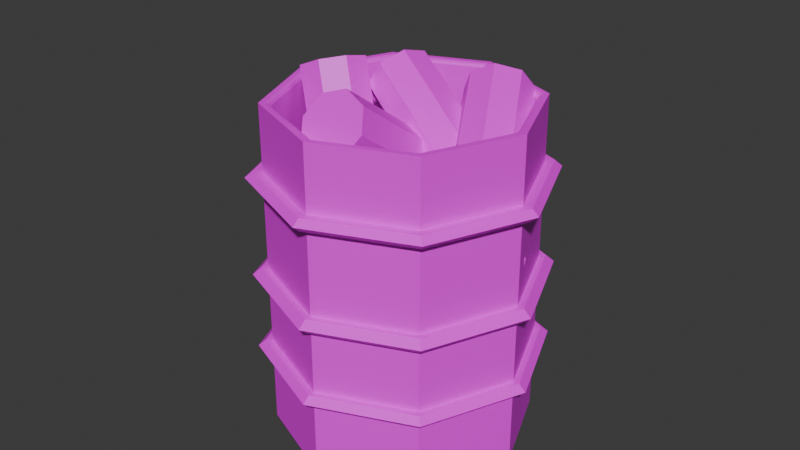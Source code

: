 # Source: barrel.blend  (saved by Blender 5.1.30; exported with 4.5.12 LTS)
import bpy
from mathutils import Matrix  # noqa: F401  (used for matrix-valued properties, if any)

bpy.ops.wm.read_factory_settings(use_empty=True)
scene = bpy.context.scene
scene.name = 'Scene'

# ---- collections
col_collection = bpy.data.collections.new('Collection'); scene.collection.children.link(col_collection)

# ---- images (referenced by path relative to the original .blend; pixels are not part of the script)
import os
ASSET_DIR = os.environ.get("B2B_ASSET_DIR", "")  # directory of the original .blend (textures are referenced by path, not embedded)
HERE = os.path.dirname(os.path.abspath(__file__))  # packed textures are extracted next to this script under _unpacked/

def load_image(name, relpath, width, height, colorspace="sRGB"):
    """Load a texture the original file referenced (path relative to the .blend, or extracted next to this script)."""
    p = next((c for c in (os.path.join(HERE, relpath), os.path.join(ASSET_DIR, relpath)) if relpath and os.path.exists(c)), "")
    if p:
        img = bpy.data.images.load(p, check_existing=True)
        img.name = name
    else:  # same state as the original file: an image datablock whose file is absent (Cycles renders it pink)
        img = bpy.data.images.new(name, width, height)
        img.source = "FILE"
        img.filepath = "//" + (relpath or name)
    img.colorspace_settings.name = colorspace
    return img
img_colour = load_image('colour', '', 1024, 1024, 'sRGB')

# ---- materials (node trees are filled in below, after node groups)
mat_material = bpy.data.materials.new('Material')

# ---- material node trees
mat_material.use_nodes = True; mat_material.node_tree.nodes.clear()
_N = mat_material.node_tree.nodes; _L = mat_material.node_tree.links
n0 = _N.new('ShaderNodeBsdfPrincipled'); n0.name = 'Principled BSDF'; n0.location = (-200, 100)
n1 = _N.new('ShaderNodeOutputMaterial'); n1.name = 'Material Output'; n1.location = (200, 100)
n2 = _N.new('ShaderNodeTexImage'); n2.name = 'Image Texture'; n2.location = (-490, 71)
n2.image = img_colour
_L.new(n0.outputs[0], n1.inputs[0])
_L.new(n2.outputs[0], n0.inputs[0])
n1.is_active_output = True

# ---- world
world_world = bpy.data.worlds.new('World'); scene.world = world_world
world_world.use_nodes = True; world_world.node_tree.nodes.clear()
_N = world_world.node_tree.nodes; _L = world_world.node_tree.links
n0 = _N.new('ShaderNodeOutputWorld'); n0.name = 'World Output'; n0.location = (200, 100)
n1 = _N.new('ShaderNodeBackground'); n1.name = 'Background'; n1.location = (-200, 100)
n1.inputs[0].default_value = (0.05088, 0.05088, 0.05088, 1.0)
_L.new(n1.outputs[0], n0.inputs[0])
n0.is_active_output = True
world_world.color = (0.05088, 0.05088, 0.05088)
world_world.sun_shadow_jitter_overblur = 0.0

# ---- meshes
me_cylinder_001 = bpy.data.meshes.new('Cylinder.001')
me_cylinder_001.from_pydata([(0.0, 1.0, 1.326), (0.7071, 0.7071, 1.326), (1.0, 0.0, 1.326), (0.7071, -0.7071, 1.326), (0.0, -1.0, 1.326), (-0.7071, -0.7071, 1.326), (-1.0, 0.0, 1.326), (-0.7071, 0.7071, 1.326), (0.0, 1.0, -0.6623), (0.0, 1.0, -0.5683), (0.0, 1.0, -0.05347), (0.0, 1.0, 0.05286), (0.0, 1.0, 0.73), (0.0, 1.0, 0.8205), (0.7071, 0.7071, 0.8205), (0.7071, 0.7071, 0.73), (0.7071, 0.7071, 0.05286), (0.7071, 0.7071, -0.05347), (0.7071, 0.7071, -0.5683), (0.7071, 0.7071, -0.6623), (1.0, 0.0, 0.8205), (1.0, 0.0, 0.73), (1.0, 0.0, 0.05286), (1.0, 0.0, -0.05347), (1.0, 0.0, -0.5683), (1.0, 0.0, -0.6623), (0.7071, -0.7071, 0.8205), (0.7071, -0.7071, 0.73), (0.7071, -0.7071, 0.05286), (0.7071, -0.7071, -0.05347), (0.7071, -0.7071, -0.5683), (0.7071, -0.7071, -0.6623), (0.0, -1.0, 0.8205), (0.0, -1.0, 0.73), (0.0, -1.0, 0.05286), (0.0, -1.0, -0.05347), (0.0, -1.0, -0.5683), (0.0, -1.0, -0.6623), (-0.7071, -0.7071, 0.8205), (-0.7071, -0.7071, 0.73), (-0.7071, -0.7071, 0.05286), (-0.7071, -0.7071, -0.05347), (-0.7071, -0.7071, -0.5683), (-0.7071, -0.7071, -0.6623), (-1.0, 0.0, 0.8205), (-1.0, 0.0, 0.73), (-1.0, 0.0, 0.05286), (-1.0, 0.0, -0.05347), (-1.0, 0.0, -0.5683), (-1.0, 0.0, -0.6623), (-0.7071, 0.7071, 0.8205), (-0.7071, 0.7071, 0.73), (-0.7071, 0.7071, 0.05286), (-0.7071, 0.7071, -0.05347), (-0.7071, 0.7071, -0.5683), (-0.7071, 0.7071, -0.6623), (9.384e-10, 1.126, 0.7752), (5.28e-10, 1.071, 0.7268), (5.28e-10, 1.071, 0.8237), (9.384e-10, 1.126, 0.7752), (0.7962, 0.7962, 0.7752), (0.7572, 0.7572, 0.8237), (0.7572, 0.7572, 0.7268), (0.7962, 0.7962, 0.7752), (1.126, 0.0, 0.7752), (1.071, 0.0, 0.8237), (1.071, 0.0, 0.7268), (1.126, 0.0, 0.7752), (0.7962, -0.7962, 0.7752), (0.7572, -0.7572, 0.8237), (0.7572, -0.7572, 0.7268), (0.7962, -0.7962, 0.7752), (9.384e-10, -1.126, 0.7752), (5.28e-10, -1.071, 0.8237), (5.28e-10, -1.071, 0.7268), (9.384e-10, -1.126, 0.7752), (-0.7962, -0.7962, 0.7752), (-0.7572, -0.7572, 0.8237), (-0.7572, -0.7572, 0.7268), (-0.7962, -0.7962, 0.7752), (-1.126, 0.0, 0.7752), (-1.071, 0.0, 0.8237), (-1.071, 0.0, 0.7268), (-1.126, 0.0, 0.7752), (-0.7962, 0.7962, 0.7752), (-0.7572, 0.7572, 0.8237), (-0.7572, 0.7572, 0.7268), (-0.7962, 0.7962, 0.7752), (8.526e-10, 1.114, -0.0003079), (3.756e-10, 1.05, -0.05615), (3.756e-10, 1.05, 0.05554), (8.526e-10, 1.114, -0.0003078), (0.788, 0.788, -0.0003079), (0.7428, 0.7428, 0.05554), (0.7428, 0.7428, -0.05615), (0.788, 0.788, -0.0003079), (1.114, 0.0, -0.0003079), (1.05, 0.0, 0.05554), (1.05, 0.0, -0.05615), (1.114, 0.0, -0.0003079), (0.788, -0.788, -0.0003079), (0.7428, -0.7428, 0.05554), (0.7428, -0.7428, -0.05615), (0.788, -0.788, -0.0003079), (8.526e-10, -1.114, -0.0003079), (3.756e-10, -1.05, 0.05554), (3.756e-10, -1.05, -0.05615), (8.526e-10, -1.114, -0.0003079), (-0.788, -0.788, -0.0003079), (-0.7428, -0.7428, 0.05554), (-0.7428, -0.7428, -0.05615), (-0.788, -0.788, -0.0003079), (-1.114, 0.0, -0.0003079), (-1.05, 0.0, 0.05554), (-1.05, 0.0, -0.05615), (-1.114, 0.0, -0.0003079), (-0.788, 0.788, -0.0003079), (-0.7428, 0.7428, 0.05554), (-0.7428, 0.7428, -0.05615), (-0.788, 0.788, -0.0003079), (-0.9219, -5.819e-10, -0.4256), (-6.069e-10, -0.9219, -0.4256), (-0.6519, -0.6519, -0.4256), (0.6519, 0.6519, -0.4256), (-0.6519, 0.6519, -0.4256), (-6.069e-10, 0.9219, -0.4256), (0.9219, -5.819e-10, -0.4256), (0.6519, -0.6519, -0.4256), (7.914e-10, 1.106, -0.6153), (3.73e-10, 1.05, -0.6646), (3.73e-10, 1.05, -0.566), (7.914e-10, 1.106, -0.6153), (0.7822, 0.7822, -0.6153), (0.7425, 0.7425, -0.566), (0.7425, 0.7425, -0.6646), (0.7822, 0.7822, -0.6153), (1.106, 0.0, -0.6153), (1.05, 0.0, -0.566), (1.05, 0.0, -0.6646), (1.106, 0.0, -0.6153), (0.7822, -0.7822, -0.6153), (0.7425, -0.7425, -0.566), (0.7425, -0.7425, -0.6646), (0.7822, -0.7822, -0.6153), (7.914e-10, -1.106, -0.6153), (3.73e-10, -1.05, -0.566), (3.73e-10, -1.05, -0.6646), (7.914e-10, -1.106, -0.6153), (-0.7822, -0.7822, -0.6153), (-0.7425, -0.7425, -0.566), (-0.7425, -0.7425, -0.6646), (-0.7822, -0.7822, -0.6153), (-1.106, 0.0, -0.6153), (-1.05, 0.0, -0.566), (-1.05, 0.0, -0.6646), (-1.106, 0.0, -0.6153), (-0.7822, 0.7822, -0.6153), (-0.7425, 0.7425, -0.566), (-0.7425, 0.7425, -0.6646), (-0.7822, 0.7822, -0.6153), (-0.6744, 0.6744, 1.326), (-0.6519, 0.6519, 1.297), (-0.6585, 0.6585, 1.317), (-0.9538, -3.442e-10, 1.326), (-0.9219, -5.819e-10, 1.297), (-0.9312, -4.657e-10, 1.317), (-0.6519, -0.6519, 1.297), (-0.6744, -0.6744, 1.326), (-0.6585, -0.6585, 1.317), (-3.59e-10, -0.9538, 1.326), (-6.069e-10, -0.9219, 1.297), (-6.985e-10, -0.9312, 1.317), (0.6519, -0.6519, 1.297), (0.6744, -0.6744, 1.326), (0.6585, -0.6585, 1.317), (0.9538, -3.442e-10, 1.326), (0.9219, -5.819e-10, 1.297), (0.9312, -4.657e-10, 1.317), (-6.069e-10, 0.9219, 1.297), (-3.59e-10, 0.9538, 1.326), (-6.985e-10, 0.9312, 1.317), (0.6744, 0.6744, 1.326), (0.6519, 0.6519, 1.297), (0.6585, 0.6585, 1.317), (1.863e-09, 0.9362, -1.326), (0.0, 1.0, -1.267), (2.328e-10, 0.9813, -1.309), (0.662, 0.662, -1.326), (0.7071, 0.7071, -1.267), (0.6939, 0.6939, -1.309), (0.9362, -1.863e-09, -1.326), (1.0, 0.0, -1.267), (0.9813, -2.328e-10, -1.309), (0.662, -0.662, -1.326), (0.7071, -0.7071, -1.267), (0.6939, -0.6939, -1.309), (-1.863e-09, -0.9362, -1.326), (0.0, -1.0, -1.267), (-2.328e-10, -0.9813, -1.309), (-0.662, -0.662, -1.326), (-0.7071, -0.7071, -1.267), (-0.6939, -0.6939, -1.309), (-0.9362, 1.863e-09, -1.326), (-1.0, 0.0, -1.267), (-0.9813, 2.328e-10, -1.309), (-0.662, 0.662, -1.326), (-0.7071, 0.7071, -1.267), (-0.6939, 0.6939, -1.309)], [], [(13, 0, 1, 14), (14, 1, 2, 20), (20, 2, 3, 26), (26, 3, 4, 32), (32, 4, 5, 38), (38, 5, 6, 44), (44, 6, 7, 50), (50, 7, 0, 13), (123, 125, 124, 120, 122, 121, 127, 126), (54, 53, 10, 9), (52, 51, 12, 11), (48, 47, 53, 54), (46, 45, 51, 52), (42, 41, 47, 48), (40, 39, 45, 46), (36, 35, 41, 42), (34, 33, 39, 40), (30, 29, 35, 36), (28, 27, 33, 34), (24, 23, 29, 30), (22, 21, 27, 28), (18, 17, 23, 24), (16, 15, 21, 22), (9, 10, 17, 18), (11, 12, 15, 16), (87, 56, 57, 86), (85, 58, 59, 84), (83, 87, 86, 82), (81, 85, 84, 80), (79, 83, 82, 78), (77, 81, 80, 76), (75, 79, 78, 74), (73, 77, 76, 72), (71, 75, 74, 70), (69, 73, 72, 68), (67, 71, 70, 66), (65, 69, 68, 64), (63, 67, 66, 62), (61, 65, 64, 60), (56, 63, 62, 57), (58, 61, 60, 59), (12, 51, 86, 57), (56, 59, 60, 63), (87, 84, 59, 56), (15, 12, 57, 62), (13, 14, 61, 58), (50, 13, 58, 85), (63, 60, 64, 67), (14, 20, 65, 61), (21, 15, 62, 66), (67, 64, 68, 71), (20, 26, 69, 65), (27, 21, 66, 70), (26, 32, 73, 69), (71, 68, 72, 75), (33, 27, 70, 74), (32, 38, 77, 73), (75, 72, 76, 79), (39, 33, 74, 78), (38, 44, 81, 77), (79, 76, 80, 83), (45, 39, 78, 82), (83, 80, 84, 87), (44, 50, 85, 81), (51, 45, 82, 86), (119, 88, 89, 118), (117, 90, 91, 116), (115, 119, 118, 114), (113, 117, 116, 112), (111, 115, 114, 110), (109, 113, 112, 108), (107, 111, 110, 106), (105, 109, 108, 104), (103, 107, 106, 102), (101, 105, 104, 100), (99, 103, 102, 98), (97, 101, 100, 96), (95, 99, 98, 94), (93, 97, 96, 92), (88, 95, 94, 89), (90, 93, 92, 91), (88, 91, 92, 95), (119, 116, 91, 88), (17, 10, 89, 94), (10, 53, 118, 89), (11, 16, 93, 90), (52, 11, 90, 117), (95, 92, 96, 99), (16, 22, 97, 93), (23, 17, 94, 98), (22, 28, 101, 97), (99, 96, 100, 103), (29, 23, 98, 102), (28, 34, 105, 101), (103, 100, 104, 107), (35, 29, 102, 106), (34, 40, 109, 105), (107, 104, 108, 111), (41, 35, 106, 110), (40, 46, 113, 109), (111, 108, 112, 115), (47, 41, 110, 114), (115, 112, 116, 119), (46, 52, 117, 113), (53, 47, 114, 118), (159, 128, 129, 158), (157, 130, 131, 156), (155, 159, 158, 154), (153, 157, 156, 152), (151, 155, 154, 150), (149, 153, 152, 148), (147, 151, 150, 146), (145, 149, 148, 144), (143, 147, 146, 142), (141, 145, 144, 140), (139, 143, 142, 138), (137, 141, 140, 136), (135, 139, 138, 134), (133, 137, 136, 132), (128, 135, 134, 129), (130, 133, 132, 131), (128, 131, 132, 135), (159, 156, 131, 128), (19, 8, 129, 134), (8, 55, 158, 129), (9, 18, 133, 130), (54, 9, 130, 157), (135, 132, 136, 139), (18, 24, 137, 133), (25, 19, 134, 138), (24, 30, 141, 137), (139, 136, 140, 143), (31, 25, 138, 142), (30, 36, 145, 141), (143, 140, 144, 147), (37, 31, 142, 146), (36, 42, 149, 145), (147, 144, 148, 151), (43, 37, 146, 150), (151, 148, 152, 155), (42, 48, 153, 149), (49, 43, 150, 154), (155, 152, 156, 159), (48, 54, 157, 153), (55, 49, 154, 158), (173, 175, 177, 174), (174, 177, 176, 172), (179, 160, 162, 180), (180, 162, 161, 178), (175, 181, 183, 177), (177, 183, 182, 176), (167, 169, 171, 168), (168, 171, 170, 166), (160, 163, 165, 162), (162, 165, 164, 161), (169, 173, 174, 171), (171, 174, 172, 170), (163, 167, 168, 165), (165, 168, 166, 164), (181, 179, 180, 183), (183, 180, 178, 182), (178, 161, 124, 125), (0, 7, 160, 179), (161, 164, 120, 124), (7, 6, 163, 160), (164, 166, 122, 120), (6, 5, 167, 163), (5, 4, 169, 167), (166, 170, 121, 122), (170, 172, 127, 121), (4, 3, 173, 169), (172, 176, 126, 127), (3, 2, 175, 173), (176, 182, 123, 126), (2, 1, 181, 175), (1, 0, 179, 181), (182, 178, 125, 123), (185, 188, 189, 186), (186, 189, 187, 184), (188, 191, 192, 189), (189, 192, 190, 187), (191, 194, 195, 192), (192, 195, 193, 190), (194, 197, 198, 195), (195, 198, 196, 193), (197, 200, 201, 198), (198, 201, 199, 196), (200, 203, 204, 201), (201, 204, 202, 199), (203, 206, 207, 204), (204, 207, 205, 202), (206, 185, 186, 207), (207, 186, 184, 205), (185, 8, 19, 188), (184, 187, 190, 193, 196, 199, 202, 205), (206, 55, 8, 185), (188, 19, 25, 191), (191, 25, 31, 194), (194, 31, 37, 197), (197, 37, 43, 200), (200, 43, 49, 203), (203, 49, 55, 206)])
_uv = me_cylinder_001.uv_layers.new(name='UVMap')
_uv.uv.foreach_set('vector', [0.8965, 0.594, 0.8617, 0.6718, 0.7683, 0.6202, 0.7877, 0.5576, 0.7877, 0.5576, 0.7683, 0.6202, 0.6734, 0.5981, 0.6849, 0.5361, 0.6849, 0.5361, 0.6734, 0.5981, 0.5793, 0.5883, 0.5842, 0.5251, 0.5842, 0.5251, 0.5793, 0.5883, 0.4851, 0.5866, 0.4844, 0.5223, 0.4844, 0.5223, 0.4851, 0.5866, 0.3885, 0.5915, 0.3835, 0.5262, 0.3835, 0.5262, 0.3885, 0.5915, 0.2895, 0.6042, 0.2794, 0.5372, 0.2794, 0.5372, 0.2895, 0.6042, 0.1883, 0.6296, 0.1696, 0.5574, 0.1696, 0.5574, 0.1883, 0.6296, 0.08805, 0.685, 0.04757, 0.5882, 0.6896, 0.1222, 0.6545, 0.08708, 0.6545, 0.03748, 0.6896, 0.002409, 0.7392, 0.002409, 0.7742, 0.03748, 0.7742, 0.08708, 0.7392, 0.1222, 0.1431, 0.2885, 0.1454, 0.3698, 0.0129, 0.3714, 0.01317, 0.2816, 0.1469, 0.4106, 0.162, 0.518, 0.03757, 0.5444, 0.01575, 0.4205, 0.2566, 0.2925, 0.2602, 0.3658, 0.1454, 0.3698, 0.1431, 0.2885, 0.2618, 0.405, 0.2749, 0.5004, 0.162, 0.518, 0.1469, 0.4106, 0.3664, 0.2949, 0.3708, 0.3634, 0.2602, 0.3658, 0.2566, 0.2925, 0.3719, 0.4011, 0.3815, 0.491, 0.2749, 0.5004, 0.2618, 0.405, 0.4741, 0.2935, 0.4783, 0.3623, 0.3708, 0.3634, 0.3664, 0.2949, 0.4782, 0.3987, 0.4846, 0.4877, 0.3815, 0.491, 0.3719, 0.4011, 0.5839, 0.2953, 0.5867, 0.3637, 0.4783, 0.3623, 0.4741, 0.2935, 0.5855, 0.4028, 0.5868, 0.4907, 0.4846, 0.4877, 0.4782, 0.3987, 0.6969, 0.2938, 0.6986, 0.3681, 0.5867, 0.3637, 0.5839, 0.2953, 0.6964, 0.4075, 0.6906, 0.501, 0.5868, 0.4907, 0.5855, 0.4028, 0.814, 0.2931, 0.814, 0.3759, 0.6986, 0.3681, 0.6969, 0.2938, 0.8105, 0.4167, 0.797, 0.5215, 0.6906, 0.501, 0.6964, 0.4075, 0.9517, 0.2888, 0.9468, 0.3833, 0.814, 0.3759, 0.814, 0.2931, 0.941, 0.4335, 0.9096, 0.552, 0.797, 0.5215, 0.8105, 0.4167, 0.1654, 0.5372, 0.03459, 0.5677, 0.03559, 0.5549, 0.1635, 0.5272, 0.1675, 0.5476, 0.04119, 0.5795, 0.03462, 0.5678, 0.1654, 0.5373, 0.2771, 0.5189, 0.1654, 0.5372, 0.1635, 0.5272, 0.2758, 0.5092, 0.2784, 0.5286, 0.1675, 0.5476, 0.1654, 0.5373, 0.2771, 0.519, 0.3825, 0.5086, 0.2771, 0.5189, 0.2758, 0.5092, 0.3819, 0.4994, 0.3831, 0.518, 0.2784, 0.5286, 0.2771, 0.519, 0.3825, 0.5087, 0.4845, 0.505, 0.3825, 0.5086, 0.3819, 0.4994, 0.4845, 0.496, 0.4845, 0.5142, 0.3831, 0.518, 0.3825, 0.5087, 0.4845, 0.5051, 0.5856, 0.508, 0.4845, 0.505, 0.4845, 0.496, 0.5862, 0.4989, 0.5849, 0.5171, 0.4845, 0.5142, 0.4845, 0.5051, 0.5856, 0.5081, 0.6878, 0.5187, 0.5856, 0.508, 0.5862, 0.4989, 0.6892, 0.5094, 0.6863, 0.528, 0.5849, 0.5171, 0.5856, 0.5081, 0.6877, 0.5188, 0.7923, 0.5402, 0.6878, 0.5187, 0.6892, 0.5094, 0.7946, 0.5307, 0.7899, 0.5494, 0.6863, 0.528, 0.6877, 0.5188, 0.7923, 0.5403, 0.9107, 0.5755, 0.7923, 0.5402, 0.7946, 0.5307, 0.9108, 0.5632, 0.9039, 0.5854, 0.7899, 0.5494, 0.7923, 0.5403, 0.9107, 0.5756, 0.03757, 0.5444, 0.162, 0.518, 0.1635, 0.5272, 0.03559, 0.5549, 0.9107, 0.5755, 0.9107, 0.5756, 0.7923, 0.5403, 0.7923, 0.5402, 0.1654, 0.5372, 0.1654, 0.5373, 0.03462, 0.5678, 0.03459, 0.5677, 0.797, 0.5215, 0.9096, 0.552, 0.9108, 0.5632, 0.7946, 0.5307, 0.8965, 0.594, 0.7877, 0.5576, 0.7899, 0.5494, 0.9039, 0.5854, 0.1696, 0.5574, 0.04757, 0.5882, 0.04119, 0.5795, 0.1675, 0.5476, 0.7923, 0.5402, 0.7923, 0.5403, 0.6877, 0.5188, 0.6878, 0.5187, 0.7877, 0.5576, 0.6849, 0.5361, 0.6863, 0.528, 0.7899, 0.5494, 0.6906, 0.501, 0.797, 0.5215, 0.7946, 0.5307, 0.6892, 0.5094, 0.6878, 0.5187, 0.6877, 0.5188, 0.5856, 0.5081, 0.5856, 0.508, 0.6849, 0.5361, 0.5842, 0.5251, 0.5849, 0.5171, 0.6863, 0.528, 0.5868, 0.4907, 0.6906, 0.501, 0.6892, 0.5094, 0.5862, 0.4989, 0.5842, 0.5251, 0.4844, 0.5223, 0.4845, 0.5142, 0.5849, 0.5171, 0.5856, 0.508, 0.5856, 0.5081, 0.4845, 0.5051, 0.4845, 0.505, 0.4846, 0.4877, 0.5868, 0.4907, 0.5862, 0.4989, 0.4845, 0.496, 0.4844, 0.5223, 0.3835, 0.5262, 0.3831, 0.518, 0.4845, 0.5142, 0.4845, 0.505, 0.4845, 0.5051, 0.3825, 0.5087, 0.3825, 0.5086, 0.3815, 0.491, 0.4846, 0.4877, 0.4845, 0.496, 0.3819, 0.4994, 0.3835, 0.5262, 0.2794, 0.5372, 0.2784, 0.5286, 0.3831, 0.518, 0.3825, 0.5086, 0.3825, 0.5087, 0.2771, 0.519, 0.2771, 0.5189, 0.2749, 0.5004, 0.3815, 0.491, 0.3819, 0.4994, 0.2758, 0.5092, 0.2771, 0.5189, 0.2771, 0.519, 0.1654, 0.5373, 0.1654, 0.5372, 0.2794, 0.5372, 0.1696, 0.5574, 0.1675, 0.5476, 0.2784, 0.5286, 0.162, 0.518, 0.2749, 0.5004, 0.2758, 0.5092, 0.1635, 0.5272, 0.146, 0.3889, 0.00549, 0.3938, 0.009934, 0.3787, 0.1455, 0.3767, 0.1466, 0.4032, 0.0117, 0.4124, 0.005496, 0.394, 0.146, 0.389, 0.2609, 0.3853, 0.146, 0.3889, 0.1455, 0.3767, 0.2603, 0.3723, 0.2616, 0.3985, 0.1466, 0.4032, 0.146, 0.389, 0.2609, 0.3854, 0.3713, 0.3822, 0.2609, 0.3853, 0.2603, 0.3723, 0.3708, 0.3697, 0.3718, 0.3949, 0.2616, 0.3985, 0.2609, 0.3854, 0.3713, 0.3823, 0.4784, 0.3816, 0.3713, 0.3822, 0.3708, 0.3697, 0.4783, 0.369, 0.4783, 0.3925, 0.3718, 0.3949, 0.3713, 0.3823, 0.4784, 0.3817, 0.5864, 0.3822, 0.4784, 0.3816, 0.4783, 0.369, 0.5866, 0.3695, 0.5859, 0.3966, 0.4783, 0.3925, 0.4784, 0.3817, 0.5864, 0.3823, 0.6976, 0.3879, 0.5864, 0.3822, 0.5866, 0.3695, 0.6981, 0.3747, 0.6969, 0.4011, 0.5859, 0.3966, 0.5864, 0.3823, 0.6976, 0.388, 0.8122, 0.3977, 0.6976, 0.3879, 0.6981, 0.3747, 0.8134, 0.3834, 0.8112, 0.4099, 0.6969, 0.4011, 0.6976, 0.388, 0.8122, 0.3979, 0.9532, 0.4072, 0.8122, 0.3977, 0.8134, 0.3834, 0.9497, 0.3919, 0.9455, 0.4256, 0.8112, 0.4099, 0.8122, 0.3979, 0.9532, 0.4074, 0.9532, 0.4072, 0.9532, 0.4074, 0.8122, 0.3979, 0.8122, 0.3977, 0.146, 0.3889, 0.146, 0.389, 0.005496, 0.394, 0.00549, 0.3938, 0.814, 0.3759, 0.9468, 0.3833, 0.9497, 0.3919, 0.8134, 0.3834, 0.0129, 0.3714, 0.1454, 0.3698, 0.1455, 0.3767, 0.009934, 0.3787, 0.941, 0.4335, 0.8105, 0.4167, 0.8112, 0.4099, 0.9455, 0.4256, 0.1469, 0.4106, 0.01575, 0.4205, 0.0117, 0.4124, 0.1466, 0.4032, 0.8122, 0.3977, 0.8122, 0.3979, 0.6976, 0.388, 0.6976, 0.3879, 0.8105, 0.4167, 0.6964, 0.4075, 0.6969, 0.4011, 0.8112, 0.4099, 0.6986, 0.3681, 0.814, 0.3759, 0.8134, 0.3834, 0.6981, 0.3747, 0.6964, 0.4075, 0.5855, 0.4028, 0.5859, 0.3966, 0.6969, 0.4011, 0.6976, 0.3879, 0.6976, 0.388, 0.5864, 0.3823, 0.5864, 0.3822, 0.5867, 0.3637, 0.6986, 0.3681, 0.6981, 0.3747, 0.5866, 0.3695, 0.5855, 0.4028, 0.4782, 0.3987, 0.4783, 0.3925, 0.5859, 0.3966, 0.5864, 0.3822, 0.5864, 0.3823, 0.4784, 0.3817, 0.4784, 0.3816, 0.4783, 0.3623, 0.5867, 0.3637, 0.5866, 0.3695, 0.4783, 0.369, 0.4782, 0.3987, 0.3719, 0.4011, 0.3718, 0.3949, 0.4783, 0.3925, 0.4784, 0.3816, 0.4784, 0.3817, 0.3713, 0.3823, 0.3713, 0.3822, 0.3708, 0.3634, 0.4783, 0.3623, 0.4783, 0.369, 0.3708, 0.3697, 0.3719, 0.4011, 0.2618, 0.405, 0.2616, 0.3985, 0.3718, 0.3949, 0.3713, 0.3822, 0.3713, 0.3823, 0.2609, 0.3854, 0.2609, 0.3853, 0.2602, 0.3658, 0.3708, 0.3634, 0.3708, 0.3697, 0.2603, 0.3723, 0.2609, 0.3853, 0.2609, 0.3854, 0.146, 0.389, 0.146, 0.3889, 0.2618, 0.405, 0.1469, 0.4106, 0.1466, 0.4032, 0.2616, 0.3985, 0.1454, 0.3698, 0.2602, 0.3658, 0.2603, 0.3723, 0.1455, 0.3767, 0.1443, 0.2688, 0.006879, 0.2565, 0.01223, 0.244, 0.1449, 0.2582, 0.1435, 0.2812, 0.01024, 0.2732, 0.006863, 0.2567, 0.1443, 0.2689, 0.257, 0.275, 0.1443, 0.2688, 0.1449, 0.2582, 0.2573, 0.2637, 0.2567, 0.2866, 0.1435, 0.2812, 0.1443, 0.2689, 0.2569, 0.2752, 0.3664, 0.2769, 0.257, 0.275, 0.2573, 0.2637, 0.3664, 0.2658, 0.3665, 0.2881, 0.2567, 0.2866, 0.2569, 0.2752, 0.3664, 0.277, 0.4741, 0.2774, 0.3664, 0.2769, 0.3664, 0.2658, 0.474, 0.2663, 0.4742, 0.2873, 0.3665, 0.2881, 0.3664, 0.277, 0.4741, 0.2776, 0.5839, 0.276, 0.4741, 0.2774, 0.474, 0.2663, 0.5837, 0.2646, 0.584, 0.289, 0.4742, 0.2873, 0.4741, 0.2776, 0.5839, 0.2761, 0.6966, 0.2759, 0.5839, 0.276, 0.5837, 0.2646, 0.6963, 0.2642, 0.6968, 0.2878, 0.584, 0.289, 0.5839, 0.2761, 0.6966, 0.2761, 0.8132, 0.2742, 0.6966, 0.2759, 0.6963, 0.2642, 0.8127, 0.2614, 0.8138, 0.2854, 0.6968, 0.2878, 0.6966, 0.2761, 0.8132, 0.2743, 0.9584, 0.2672, 0.8132, 0.2742, 0.8127, 0.2614, 0.9525, 0.2504, 0.9547, 0.2812, 0.8138, 0.2854, 0.8132, 0.2743, 0.9584, 0.2674, 0.9584, 0.2672, 0.9584, 0.2674, 0.8132, 0.2743, 0.8132, 0.2742, 0.1443, 0.2688, 0.1443, 0.2689, 0.006863, 0.2567, 0.006879, 0.2565, 0.8124, 0.2539, 0.9483, 0.2421, 0.9525, 0.2504, 0.8127, 0.2614, 0.01599, 0.2372, 0.1455, 0.2509, 0.1449, 0.2582, 0.01223, 0.244, 0.9517, 0.2888, 0.814, 0.2931, 0.8138, 0.2854, 0.9547, 0.2812, 0.1431, 0.2885, 0.01317, 0.2816, 0.01024, 0.2732, 0.1435, 0.2812, 0.8132, 0.2742, 0.8132, 0.2743, 0.6966, 0.2761, 0.6966, 0.2759, 0.814, 0.2931, 0.6969, 0.2938, 0.6968, 0.2878, 0.8138, 0.2854, 0.6962, 0.2582, 0.8124, 0.2539, 0.8127, 0.2614, 0.6963, 0.2642, 0.6969, 0.2938, 0.5839, 0.2953, 0.584, 0.289, 0.6968, 0.2878, 0.6966, 0.2759, 0.6966, 0.2761, 0.5839, 0.2761, 0.5839, 0.276, 0.5837, 0.2578, 0.6962, 0.2582, 0.6963, 0.2642, 0.5837, 0.2646, 0.5839, 0.2953, 0.4741, 0.2935, 0.4742, 0.2873, 0.584, 0.289, 0.5839, 0.276, 0.5839, 0.2761, 0.4741, 0.2776, 0.4741, 0.2774, 0.474, 0.2601, 0.5837, 0.2578, 0.5837, 0.2646, 0.474, 0.2663, 0.4741, 0.2935, 0.3664, 0.2949, 0.3665, 0.2881, 0.4742, 0.2873, 0.4741, 0.2774, 0.4741, 0.2776, 0.3664, 0.277, 0.3664, 0.2769, 0.3665, 0.2596, 0.474, 0.2601, 0.474, 0.2663, 0.3664, 0.2658, 0.3664, 0.2769, 0.3664, 0.277, 0.2569, 0.2752, 0.257, 0.275, 0.3664, 0.2949, 0.2566, 0.2925, 0.2567, 0.2866, 0.3665, 0.2881, 0.2575, 0.2579, 0.3665, 0.2596, 0.3664, 0.2658, 0.2573, 0.2637, 0.257, 0.275, 0.2569, 0.2752, 0.1443, 0.2689, 0.1443, 0.2688, 0.2566, 0.2925, 0.1431, 0.2885, 0.1435, 0.2812, 0.2567, 0.2866, 0.1455, 0.2509, 0.2575, 0.2579, 0.2573, 0.2637, 0.1449, 0.2582, 0.5789, 0.594, 0.6723, 0.6038, 0.6718, 0.6067, 0.5787, 0.5968, 0.5787, 0.5968, 0.6718, 0.6067, 0.6713, 0.6096, 0.5786, 0.5996, 0.09439, 0.69, 0.1907, 0.6358, 0.1919, 0.6388, 0.09722, 0.6923, 0.09722, 0.6923, 0.1919, 0.6388, 0.1932, 0.6418, 0.0994, 0.695, 0.6723, 0.6038, 0.7662, 0.6256, 0.7651, 0.6284, 0.6718, 0.6067, 0.6718, 0.6067, 0.7651, 0.6284, 0.7639, 0.6313, 0.6713, 0.6096, 0.389, 0.5975, 0.4852, 0.5924, 0.4852, 0.5953, 0.3893, 0.6004, 0.3893, 0.6004, 0.4852, 0.5953, 0.4853, 0.5982, 0.3896, 0.6035, 0.1907, 0.6358, 0.2906, 0.6103, 0.2912, 0.6133, 0.1919, 0.6388, 0.1919, 0.6388, 0.2912, 0.6133, 0.2918, 0.6164, 0.1932, 0.6418, 0.4852, 0.5924, 0.5789, 0.594, 0.5787, 0.5968, 0.4852, 0.5953, 0.4852, 0.5953, 0.5787, 0.5968, 0.5786, 0.5996, 0.4853, 0.5982, 0.2906, 0.6103, 0.389, 0.5975, 0.3893, 0.6004, 0.2912, 0.6133, 0.2912, 0.6133, 0.3893, 0.6004, 0.3896, 0.6035, 0.2918, 0.6164, 0.7662, 0.6256, 0.8565, 0.6759, 0.854, 0.678, 0.7651, 0.6284, 0.7651, 0.6284, 0.854, 0.678, 0.8521, 0.6804, 0.7639, 0.6313, 0.997, 0.06679, 0.9709, 0.06679, 0.9709, 0.002938, 0.997, 0.002938, 0.08805, 0.685, 0.1883, 0.6296, 0.1907, 0.6358, 0.09439, 0.69, 0.9709, 0.06679, 0.9447, 0.06679, 0.9447, 0.002938, 0.9709, 0.002938, 0.1883, 0.6296, 0.2895, 0.6042, 0.2906, 0.6103, 0.1907, 0.6358, 0.9447, 0.06679, 0.9185, 0.06679, 0.9185, 0.002938, 0.9447, 0.002938, 0.2895, 0.6042, 0.3885, 0.5915, 0.389, 0.5975, 0.2906, 0.6103, 0.3885, 0.5915, 0.4851, 0.5866, 0.4852, 0.5924, 0.389, 0.5975, 0.9185, 0.06679, 0.8924, 0.06679, 0.8924, 0.002938, 0.9185, 0.002938, 0.8924, 0.06679, 0.8662, 0.06679, 0.8662, 0.002938, 0.8924, 0.002938, 0.4851, 0.5866, 0.5793, 0.5883, 0.5789, 0.594, 0.4852, 0.5924, 0.8662, 0.06679, 0.8401, 0.06679, 0.8401, 0.002938, 0.8662, 0.002938, 0.5793, 0.5883, 0.6734, 0.5981, 0.6723, 0.6038, 0.5789, 0.594, 0.8401, 0.06679, 0.8139, 0.06679, 0.8139, 0.002938, 0.8401, 0.002938, 0.6734, 0.5981, 0.7683, 0.6202, 0.7662, 0.6256, 0.6723, 0.6038, 0.7683, 0.6202, 0.8617, 0.6718, 0.8565, 0.6759, 0.7662, 0.6256, 0.8139, 0.06679, 0.7877, 0.06679, 0.7877, 0.002938, 0.8139, 0.002938, 0.9224, 0.1224, 0.8012, 0.1588, 0.7998, 0.1518, 0.9188, 0.1151, 0.9188, 0.1151, 0.7998, 0.1518, 0.7983, 0.1445, 0.9138, 0.1087, 0.8012, 0.1588, 0.6899, 0.1707, 0.6894, 0.1637, 0.7998, 0.1518, 0.7998, 0.1518, 0.6894, 0.1637, 0.689, 0.157, 0.7983, 0.1445, 0.6899, 0.1707, 0.5808, 0.1742, 0.5806, 0.1674, 0.6894, 0.1637, 0.6894, 0.1637, 0.5806, 0.1674, 0.5804, 0.1602, 0.689, 0.157, 0.5808, 0.1742, 0.4728, 0.1764, 0.4728, 0.1696, 0.5806, 0.1674, 0.5806, 0.1674, 0.4728, 0.1696, 0.4727, 0.1631, 0.5804, 0.1602, 0.4728, 0.1764, 0.3668, 0.1765, 0.3669, 0.1699, 0.4728, 0.1696, 0.4728, 0.1696, 0.3669, 0.1699, 0.367, 0.1629, 0.4727, 0.1631, 0.3668, 0.1765, 0.2614, 0.174, 0.2618, 0.1673, 0.3669, 0.1699, 0.3669, 0.1699, 0.2618, 0.1673, 0.2622, 0.1608, 0.367, 0.1629, 0.2614, 0.174, 0.1543, 0.1635, 0.1556, 0.1567, 0.2618, 0.1673, 0.2618, 0.1673, 0.1556, 0.1567, 0.157, 0.1496, 0.2622, 0.1608, 0.1543, 0.1635, 0.03576, 0.1303, 0.03914, 0.1231, 0.1556, 0.1567, 0.1556, 0.1567, 0.03914, 0.1231, 0.04393, 0.1168, 0.157, 0.1496, 0.9224, 0.1224, 0.9483, 0.2421, 0.8124, 0.2539, 0.8012, 0.1588, 0.6156, 0.1211, 0.5663, 0.1211, 0.5315, 0.08623, 0.5315, 0.03696, 0.5663, 0.002118, 0.6156, 0.002118, 0.6504, 0.03696, 0.6504, 0.08623, 0.1543, 0.1635, 0.1455, 0.2509, 0.01599, 0.2372, 0.03576, 0.1303, 0.8012, 0.1588, 0.8124, 0.2539, 0.6962, 0.2582, 0.6899, 0.1707, 0.6899, 0.1707, 0.6962, 0.2582, 0.5837, 0.2578, 0.5808, 0.1742, 0.5808, 0.1742, 0.5837, 0.2578, 0.474, 0.2601, 0.4728, 0.1764, 0.4728, 0.1764, 0.474, 0.2601, 0.3665, 0.2596, 0.3668, 0.1765, 0.3668, 0.1765, 0.3665, 0.2596, 0.2575, 0.2579, 0.2614, 0.174, 0.2614, 0.174, 0.2575, 0.2579, 0.1455, 0.2509, 0.1543, 0.1635])
me_cylinder_001.materials.append(mat_material)
me_cylinder_001.update()
me_cylinder_002 = bpy.data.meshes.new('Cylinder.002')
me_cylinder_002.from_pydata([(0.0, 1.0, -1.0), (0.0, 1.0, 1.0), (0.7071, 0.7071, -1.0), (0.7071, 0.7071, 1.0), (1.0, 0.0, -1.0), (1.0, 0.0, 1.0), (0.7071, -0.7071, -1.0), (0.7071, -0.7071, 1.0), (0.0, -1.0, -1.0), (0.0, -1.0, 1.0), (-0.7071, -0.7071, -1.0), (-0.7071, -0.7071, 1.0), (-1.0, 0.0, -1.0), (-1.0, 0.0, 1.0), (-0.7071, 0.7071, -1.0), (-0.7071, 0.7071, 1.0), (0.6459, -2.375, 1.645), (2.209, 0.6878, 0.945), (0.4753, -2.588, 1.255), (2.038, 0.4751, 0.5553), (0.8292, -2.996, 0.9596), (2.392, 0.06712, 0.2598), (1.5, -3.36, 0.9313), (3.063, -0.297, 0.2316), (2.096, -3.467, 1.187), (3.658, -0.4041, 0.4871), (2.266, -3.254, 1.577), (3.829, -0.1913, 0.8768), (1.912, -2.846, 1.872), (3.475, 0.2166, 1.172), (1.241, -2.482, 1.9), (2.804, 0.5808, 1.201), (1.11, 0.1952, 1.496), (-1.927, -1.861, 1.424), (1.502, -0.4015, 1.646), (-1.535, -2.458, 1.574), (1.904, -0.9748, 1.478), (-1.134, -3.031, 1.405), (2.08, -1.189, 1.089), (-0.9576, -3.245, 1.017), (1.927, -0.918, 0.7079), (-1.11, -2.974, 0.6356), (1.535, -0.3213, 0.5577), (-1.502, -2.378, 0.4854), (1.134, 0.252, 0.7264), (-1.904, -1.804, 0.6541), (0.9576, 0.466, 1.115), (-2.08, -1.59, 1.043), (2.286, 1.414, 1.351), (-0.2121, 4.064, 1.102), (1.803, 0.9061, 1.183), (-0.6949, 3.556, 0.9342), (1.663, 0.6521, 0.7975), (-0.8346, 3.302, 0.5482), (1.949, 0.8011, 0.4191), (-0.5494, 3.451, 0.1698), (2.492, 1.266, 0.2699), (-0.006295, 3.916, 0.02068), (2.975, 1.774, 0.4374), (0.4765, 4.424, 0.1881), (3.114, 2.028, 0.8234), (0.6162, 4.678, 0.5741), (2.829, 1.879, 1.202), (0.331, 4.529, 0.9525), (0.7804, 0.9859, 1.679), (-1.718, 3.636, 1.43), (0.2976, 0.4778, 1.512), (-2.2, 3.128, 1.263), (0.1579, 0.2238, 1.126), (-2.34, 2.874, 0.8767), (0.4432, 0.3728, 0.7476), (-2.055, 3.023, 0.4984), (0.9863, 0.8375, 0.5985), (-1.512, 3.488, 0.3492), (1.469, 1.346, 0.7659), (-1.029, 3.996, 0.5167), (1.609, 1.6, 1.152), (-0.8893, 4.25, 0.9027), (1.324, 1.451, 1.53), (-1.175, 4.101, 1.281), (-0.2691, 0.3662, 2.155), (-2.767, 3.016, 1.906), (-0.7519, -0.142, 1.987), (-3.25, 2.508, 1.738), (-0.8916, -0.3959, 1.601), (-3.39, 2.254, 1.352), (-0.6064, -0.2469, 1.223), (-3.104, 2.403, 0.9737), (-0.06332, 0.2178, 1.074), (-2.561, 2.868, 0.8246), (0.4195, 0.7259, 1.241), (-2.079, 3.376, 0.9921), (0.5592, 0.9799, 1.627), (-1.939, 3.63, 1.378), (0.274, 0.8309, 2.006), (-2.224, 3.481, 1.756), (-0.2464, -0.2667, 2.64), (-2.744, 2.383, 2.391), (-0.7292, -0.7749, 2.473), (-3.227, 1.875, 2.224), (-0.8689, -1.029, 2.087), (-3.367, 1.621, 1.838), (-0.5836, -0.8798, 1.708), (-3.082, 1.77, 1.459), (-0.04056, -0.4151, 1.559), (-2.539, 2.235, 1.31), (0.4422, 0.09303, 1.727), (-2.056, 2.743, 1.478), (0.5819, 0.347, 2.113), (-1.916, 2.997, 1.864), (0.2967, 0.198, 2.491), (-2.201, 2.848, 2.242), (2.885, 1.197, 1.156), (0.3871, -0.7774, 2.151), (2.402, 1.791, 1.146), (-0.09567, -0.1838, 2.141), (2.263, 2.389, 1.395), (-0.2354, 0.4147, 2.389), (2.548, 2.642, 1.756), (0.04985, 0.6674, 2.751), (3.091, 2.401, 2.019), (0.5929, 0.4264, 3.014), (3.574, 1.808, 2.029), (1.076, -0.1672, 3.024), (3.714, 1.209, 1.781), (1.215, -0.7656, 2.775), (3.428, 0.9564, 1.419), (0.9302, -1.018, 2.414), (-2.927, -2.168, 0.7097), (-1.479, 0.9995, 1.341), (-3.464, -1.782, 0.4998), (-2.016, 1.386, 1.131), (-3.522, -1.497, 0.1142), (-2.075, 1.671, 0.7455), (-3.067, -1.479, -0.2213), (-1.62, 1.689, 0.41), (-2.366, -1.74, -0.31), (-0.9192, 1.428, 0.3213), (-1.83, -2.126, -0.1001), (-0.3824, 1.042, 0.5312), (-1.771, -2.412, 0.2855), (-0.3241, 0.7564, 0.9168), (-2.226, -2.429, 0.621), (-0.7785, 0.7388, 1.252)], [], [(0, 1, 3, 2), (2, 3, 5, 4), (4, 5, 7, 6), (6, 7, 9, 8), (8, 9, 11, 10), (10, 11, 13, 12), (3, 1, 15, 13, 11, 9, 7, 5), (12, 13, 15, 14), (14, 15, 1, 0), (0, 2, 4, 6, 8, 10, 12, 14), (31, 29, 27, 25, 23, 21, 19, 17), (17, 16, 30, 31), (19, 18, 16, 17), (28, 30, 16, 18, 20, 22, 24, 26), (21, 20, 18, 19), (23, 22, 20, 21), (25, 24, 22, 23), (27, 26, 24, 25), (29, 28, 26, 27), (31, 30, 28, 29), (32, 33, 35, 34), (34, 35, 37, 36), (36, 37, 39, 38), (38, 39, 41, 40), (40, 41, 43, 42), (42, 43, 45, 44), (35, 33, 47, 45, 43, 41, 39, 37), (44, 45, 47, 46), (46, 47, 33, 32), (32, 34, 36, 38, 40, 42, 44, 46), (63, 61, 59, 57, 55, 53, 51, 49), (49, 48, 62, 63), (51, 50, 48, 49), (60, 62, 48, 50, 52, 54, 56, 58), (53, 52, 50, 51), (55, 54, 52, 53), (57, 56, 54, 55), (59, 58, 56, 57), (61, 60, 58, 59), (63, 62, 60, 61), (79, 77, 75, 73, 71, 69, 67, 65), (65, 64, 78, 79), (67, 66, 64, 65), (76, 78, 64, 66, 68, 70, 72, 74), (69, 68, 66, 67), (71, 70, 68, 69), (73, 72, 70, 71), (75, 74, 72, 73), (77, 76, 74, 75), (79, 78, 76, 77), (95, 93, 91, 89, 87, 85, 83, 81), (81, 80, 94, 95), (83, 82, 80, 81), (92, 94, 80, 82, 84, 86, 88, 90), (85, 84, 82, 83), (87, 86, 84, 85), (89, 88, 86, 87), (91, 90, 88, 89), (93, 92, 90, 91), (95, 94, 92, 93), (111, 109, 107, 105, 103, 101, 99, 97), (97, 96, 110, 111), (99, 98, 96, 97), (108, 110, 96, 98, 100, 102, 104, 106), (101, 100, 98, 99), (103, 102, 100, 101), (105, 104, 102, 103), (107, 106, 104, 105), (109, 108, 106, 107), (111, 110, 108, 109), (127, 125, 123, 121, 119, 117, 115, 113), (113, 112, 126, 127), (115, 114, 112, 113), (124, 126, 112, 114, 116, 118, 120, 122), (117, 116, 114, 115), (119, 118, 116, 117), (121, 120, 118, 119), (123, 122, 120, 121), (125, 124, 122, 123), (127, 126, 124, 125), (128, 129, 131, 130), (130, 131, 133, 132), (132, 133, 135, 134), (134, 135, 137, 136), (136, 137, 139, 138), (138, 139, 141, 140), (131, 129, 143, 141, 139, 137, 135, 133), (140, 141, 143, 142), (142, 143, 129, 128), (128, 130, 132, 134, 136, 138, 140, 142)])
_uv = me_cylinder_002.uv_layers.new(name='UVMap')
_uv.uv.foreach_set('vector', [0.391, 1.001, 0.3901, 0.8508, 0.4277, 0.8506, 0.4286, 1.001, 0.4286, 1.001, 0.4277, 0.8506, 0.4652, 0.8504, 0.4661, 1.001, 0.4661, 1.001, 0.4652, 0.8504, 0.5028, 0.8501, 0.5037, 1.0, 0.5037, 1.0, 0.5028, 0.8501, 0.5404, 0.8499, 0.5413, 1.0, 0.5413, 1.0, 0.5404, 0.8499, 0.5779, 0.8497, 0.5788, 0.9999, 0.5788, 0.9999, 0.5779, 0.8497, 0.6155, 0.8494, 0.6164, 0.9997, 0.9835, 0.79, 0.942, 0.8315, 0.8834, 0.8315, 0.8419, 0.79, 0.8419, 0.7313, 0.8834, 0.6898, 0.942, 0.6898, 0.9835, 0.7313, 0.6164, 0.9997, 0.6155, 0.8494, 0.653, 0.8492, 0.6539, 0.9995, 0.6539, 0.9995, 0.653, 0.8492, 0.6906, 0.849, 0.6915, 0.9992, 0.9389, 0.8266, 0.9779, 0.7876, 0.9779, 0.7324, 0.9389, 0.6934, 0.8837, 0.6934, 0.8446, 0.7324, 0.8446, 0.7876, 0.8837, 0.8266, 0.9389, 0.8272, 0.9779, 0.7882, 0.9779, 0.733, 0.9389, 0.694, 0.8837, 0.694, 0.8446, 0.733, 0.8446, 0.7882, 0.8837, 0.8272, 0.9568, 0.9976, 0.9558, 0.8474, 0.9934, 0.8472, 0.9943, 0.9974, 0.9192, 0.9979, 0.9183, 0.8476, 0.9558, 0.8474, 0.9568, 0.9976, 0.9841, 0.79, 0.9426, 0.8315, 0.884, 0.8315, 0.8425, 0.79, 0.8425, 0.7313, 0.884, 0.6898, 0.9426, 0.6898, 0.9841, 0.7313, 0.8816, 0.9981, 0.8807, 0.8478, 0.9183, 0.8476, 0.9192, 0.9979, 0.8441, 0.9983, 0.8432, 0.8481, 0.8807, 0.8478, 0.8816, 0.9981, 0.8065, 0.9985, 0.8056, 0.8483, 0.8432, 0.8481, 0.8441, 0.9983, 0.7689, 0.9988, 0.768, 0.8485, 0.8056, 0.8483, 0.8065, 0.9985, 0.7314, 0.999, 0.7305, 0.8488, 0.768, 0.8485, 0.7689, 0.9988, 0.6938, 0.9992, 0.6929, 0.849, 0.7305, 0.8488, 0.7314, 0.999, 0.6986, 0.9994, 0.6977, 0.8491, 0.7352, 0.8489, 0.7361, 0.9991, 0.7361, 0.9991, 0.7352, 0.8489, 0.7728, 0.8487, 0.7737, 0.9989, 0.7737, 0.9989, 0.7728, 0.8487, 0.8104, 0.8484, 0.8113, 0.9987, 0.8113, 0.9987, 0.8104, 0.8484, 0.8479, 0.8482, 0.8488, 0.9985, 0.8488, 0.9985, 0.8479, 0.8482, 0.8855, 0.848, 0.8864, 0.9982, 0.8864, 0.9982, 0.8855, 0.848, 0.923, 0.8478, 0.924, 0.998, 0.8852, 0.8283, 0.8462, 0.7892, 0.8462, 0.734, 0.8852, 0.695, 0.9404, 0.695, 0.9795, 0.734, 0.9795, 0.7892, 0.9404, 0.8283, 0.924, 0.998, 0.923, 0.8478, 0.9606, 0.8475, 0.9615, 0.9978, 0.9615, 0.9978, 0.9606, 0.8475, 0.9982, 0.8473, 0.9991, 0.9975, 0.9829, 0.79, 0.9829, 0.7313, 0.9414, 0.6898, 0.8827, 0.6898, 0.8412, 0.7313, 0.8412, 0.79, 0.8827, 0.8315, 0.9414, 0.8315, 0.8852, 0.8289, 0.9404, 0.8289, 0.9795, 0.7898, 0.9795, 0.7346, 0.9404, 0.6956, 0.8852, 0.6956, 0.8462, 0.7346, 0.8462, 0.7898, 0.3511, 1.001, 0.3502, 0.8509, 0.3878, 0.8507, 0.3887, 1.001, 0.3136, 1.001, 0.3127, 0.8511, 0.3502, 0.8509, 0.3511, 1.001, 0.9823, 0.79, 0.9408, 0.8315, 0.8821, 0.8315, 0.8406, 0.79, 0.8406, 0.7313, 0.8821, 0.6898, 0.9408, 0.6898, 0.9823, 0.7313, 0.276, 1.002, 0.2751, 0.8513, 0.3127, 0.8511, 0.3136, 1.001, 0.2385, 1.002, 0.2375, 0.8516, 0.2751, 0.8513, 0.276, 1.002, 0.2009, 1.002, 0.2, 0.8518, 0.2375, 0.8516, 0.2385, 1.002, 0.1633, 1.002, 0.1624, 0.852, 0.2, 0.8518, 0.2009, 1.002, 0.1258, 1.002, 0.1249, 0.8522, 0.1624, 0.852, 0.1633, 1.002, 0.08821, 1.003, 0.0873, 0.8525, 0.1249, 0.8522, 0.1258, 1.002, 0.8852, 0.8287, 0.9404, 0.8287, 0.9795, 0.7897, 0.9795, 0.7345, 0.9404, 0.6954, 0.8852, 0.6954, 0.8462, 0.7345, 0.8462, 0.7897, 0.6539, 0.9993, 0.653, 0.849, 0.6906, 0.8488, 0.6915, 0.9991, 0.6164, 0.9995, 0.6155, 0.8493, 0.653, 0.849, 0.6539, 0.9993, 0.9779, 0.7877, 0.9389, 0.8268, 0.8837, 0.8268, 0.8446, 0.7877, 0.8446, 0.7325, 0.8837, 0.6935, 0.9389, 0.6935, 0.9779, 0.7325, 0.5788, 0.9997, 0.5779, 0.8495, 0.6155, 0.8493, 0.6164, 0.9995, 0.5413, 1.0, 0.5403, 0.8497, 0.5779, 0.8495, 0.5788, 0.9997, 0.5037, 1.0, 0.5028, 0.85, 0.5403, 0.8497, 0.5413, 1.0, 0.4661, 1.0, 0.4652, 0.8502, 0.5028, 0.85, 0.5037, 1.0, 0.4286, 1.001, 0.4277, 0.8504, 0.4652, 0.8502, 0.4661, 1.0, 0.391, 1.001, 0.3901, 0.8506, 0.4277, 0.8504, 0.4286, 1.001, 0.9401, 0.6898, 0.8814, 0.6898, 0.8399, 0.7313, 0.8399, 0.79, 0.8814, 0.8315, 0.9401, 0.8315, 0.9816, 0.79, 0.9816, 0.7313, 0.6587, 0.9996, 0.6578, 0.8494, 0.6954, 0.8491, 0.6963, 0.9994, 0.6211, 0.9998, 0.6202, 0.8496, 0.6578, 0.8494, 0.6587, 0.9996, 0.8462, 0.7342, 0.8852, 0.6951, 0.9404, 0.6951, 0.9795, 0.7342, 0.9795, 0.7894, 0.9404, 0.8284, 0.8852, 0.8284, 0.8462, 0.7894, 0.5836, 1.0, 0.5827, 0.8498, 0.6202, 0.8496, 0.6211, 0.9998, 0.546, 1.0, 0.5451, 0.85, 0.5827, 0.8498, 0.5836, 1.0, 0.5085, 1.001, 0.5076, 0.8503, 0.5451, 0.85, 0.546, 1.0, 0.4709, 1.001, 0.47, 0.8505, 0.5076, 0.8503, 0.5085, 1.001, 0.4333, 1.001, 0.4324, 0.8507, 0.47, 0.8505, 0.4709, 1.001, 0.3958, 1.001, 0.3949, 0.851, 0.4324, 0.8507, 0.4333, 1.001, 0.9779, 0.7883, 0.9779, 0.7331, 0.9389, 0.6941, 0.8837, 0.6941, 0.8446, 0.7331, 0.8446, 0.7883, 0.8837, 0.8274, 0.9389, 0.8274, 0.3511, 1.001, 0.3502, 0.8511, 0.3878, 0.8508, 0.3887, 1.001, 0.3136, 1.002, 0.3127, 0.8513, 0.3502, 0.8511, 0.3511, 1.001, 0.9822, 0.79, 0.9407, 0.8315, 0.882, 0.8315, 0.8405, 0.79, 0.8405, 0.7313, 0.882, 0.6898, 0.9407, 0.6898, 0.9822, 0.7313, 0.276, 1.002, 0.2751, 0.8515, 0.3127, 0.8513, 0.3136, 1.002, 0.2385, 1.002, 0.2375, 0.8517, 0.2751, 0.8515, 0.276, 1.002, 0.2009, 1.002, 0.2, 0.852, 0.2375, 0.8517, 0.2385, 1.002, 0.1633, 1.002, 0.1624, 0.8522, 0.2, 0.852, 0.2009, 1.002, 0.1258, 1.003, 0.1249, 0.8524, 0.1624, 0.8522, 0.1633, 1.002, 0.08821, 1.003, 0.0873, 0.8526, 0.1249, 0.8524, 0.1258, 1.003, 0.9413, 0.6898, 0.8826, 0.6898, 0.8411, 0.7313, 0.8411, 0.79, 0.8826, 0.8315, 0.9413, 0.8315, 0.9828, 0.79, 0.9828, 0.7313, 0.3559, 1.001, 0.355, 0.8512, 0.3925, 0.851, 0.3935, 1.001, 0.3183, 1.002, 0.3174, 0.8514, 0.355, 0.8512, 0.3559, 1.001, 0.8446, 0.788, 0.8446, 0.7328, 0.8837, 0.6938, 0.9389, 0.6938, 0.9779, 0.7328, 0.9779, 0.788, 0.9389, 0.8271, 0.8837, 0.8271, 0.2808, 1.002, 0.2799, 0.8516, 0.3174, 0.8514, 0.3183, 1.002, 0.2432, 1.002, 0.2423, 0.8519, 0.2799, 0.8516, 0.2808, 1.002, 0.2057, 1.002, 0.2047, 0.8521, 0.2423, 0.8519, 0.2432, 1.002, 0.1681, 1.003, 0.1672, 0.8523, 0.2047, 0.8521, 0.2057, 1.002, 0.1305, 1.003, 0.1296, 0.8526, 0.1672, 0.8523, 0.1681, 1.003, 0.09297, 1.003, 0.09206, 0.8528, 0.1296, 0.8526, 0.1305, 1.003, 0.6938, 0.999, 0.6929, 0.8488, 0.7305, 0.8486, 0.7314, 0.9988, 0.7314, 0.9988, 0.7305, 0.8486, 0.768, 0.8484, 0.7689, 0.9986, 0.7689, 0.9986, 0.768, 0.8484, 0.8056, 0.8481, 0.8065, 0.9984, 0.8065, 0.9984, 0.8056, 0.8481, 0.8432, 0.8479, 0.8441, 0.9981, 0.8441, 0.9981, 0.8432, 0.8479, 0.8807, 0.8477, 0.8816, 0.9979, 0.8816, 0.9979, 0.8807, 0.8477, 0.9183, 0.8474, 0.9192, 0.9977, 0.8462, 0.7343, 0.8852, 0.6953, 0.9404, 0.6953, 0.9795, 0.7343, 0.9795, 0.7895, 0.9404, 0.8286, 0.8852, 0.8286, 0.8462, 0.7895, 0.9192, 0.9977, 0.9183, 0.8474, 0.9558, 0.8472, 0.9567, 0.9975, 0.9567, 0.9975, 0.9558, 0.8472, 0.9934, 0.847, 0.9943, 0.9972, 0.9389, 0.6937, 0.8837, 0.6937, 0.8446, 0.7327, 0.8446, 0.7879, 0.8837, 0.8269, 0.9389, 0.8269, 0.9779, 0.7879, 0.9779, 0.7327])
me_cylinder_002.materials.append(mat_material)
me_cylinder_002.update()

# ---- objects
ob_cylinder = bpy.data.objects.new('Cylinder', me_cylinder_001)
ob_cylinder_001 = bpy.data.objects.new('Cylinder.001', me_cylinder_002)

# ---- transforms, parenting, visibility, modifiers, constraints
ob_cylinder.location = (0.0, 0.0, 0.0)
ob_cylinder_001.location = (0.0, -0.354, 1.081)
ob_cylinder_001.rotation_euler = (-2.188, -0.0, 0.0)
ob_cylinder_001.scale = (0.2556, 0.2556, 0.4691)

# ---- collection membership
col_collection.objects.link(ob_cylinder)
col_collection.objects.link(ob_cylinder_001)

# ---- scene / render settings (as saved in the file)
scene.frame_start = 1; scene.frame_end = 250; scene.frame_set(1)
scene.render.engine = 'BLENDER_EEVEE_NEXT'
scene.render.bake_bias = 0.0
scene.render.bake_samples = 0
scene.cycles.sampling_pattern = 'TABULATED_SOBOL'
scene.eevee.use_volume_custom_range = False
bpy.context.view_layer.update()

# ---- added for rendering (the .blend has no active camera and no usable light): camera, sun
cam_auto = bpy.data.cameras.new('AutoCamera')
cam_auto.lens = 50.0
cam_auto.sensor_width = 36.0
cam_auto.clip_end = 1000.0
ob_auto_camera = bpy.data.objects.new('AutoCamera', cam_auto)
scene.collection.objects.link(ob_auto_camera)
ob_auto_camera.location = (4.54849, -5.51484, 4.01311)
ob_auto_camera.rotation_euler = (1.09748, -7.21219e-08, 0.694738)
scene.camera = ob_auto_camera
light_auto_sun = bpy.data.lights.new('AutoSun', 'SUN')
light_auto_sun.energy = 3.0
light_auto_sun.angle = 0.0523599
ob_auto_sun = bpy.data.objects.new('AutoSun', light_auto_sun)
scene.collection.objects.link(ob_auto_sun)
ob_auto_sun.rotation_euler = (0.872665, 0.174533, 0.523599)
bpy.context.view_layer.update()

